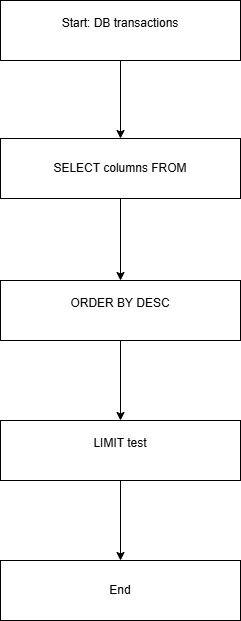

The diagram above was exported from draw.io. Its source (the exported page's mxGraphModel, read from the mxfile embedded in the PNG):
<mxGraphModel dx="915" dy="659" grid="1" gridSize="10" guides="1" tooltips="1" connect="1" arrows="1" fold="1" page="1" pageScale="1" pageWidth="850" pageHeight="1100" math="0" shadow="0">
  <root>
    <mxCell id="0" />
    <mxCell id="1" parent="0" />
    <mxCell id="oehZfuuyYPSxWZpjWlKQ-3" edge="1" parent="1" source="oehZfuuyYPSxWZpjWlKQ-1" style="edgeStyle=orthogonalEdgeStyle;rounded=0;orthogonalLoop=1;jettySize=auto;html=1;" target="oehZfuuyYPSxWZpjWlKQ-2" value="">
      <mxGeometry relative="1" as="geometry" />
    </mxCell>
    <mxCell id="oehZfuuyYPSxWZpjWlKQ-1" parent="1" style="rounded=0;whiteSpace=wrap;html=1;" value="&#10;Start: DB transactions&#10;&#10;" vertex="1">
      <mxGeometry height="60" width="240" x="280" y="60" as="geometry" />
    </mxCell>
    <mxCell id="oehZfuuyYPSxWZpjWlKQ-5" edge="1" parent="1" source="oehZfuuyYPSxWZpjWlKQ-2" style="edgeStyle=orthogonalEdgeStyle;rounded=0;orthogonalLoop=1;jettySize=auto;html=1;" target="oehZfuuyYPSxWZpjWlKQ-4" value="">
      <mxGeometry relative="1" as="geometry" />
    </mxCell>
    <mxCell id="oehZfuuyYPSxWZpjWlKQ-2" parent="1" style="rounded=0;whiteSpace=wrap;html=1;" value="SELECT columns FROM" vertex="1">
      <mxGeometry height="60" width="240" x="280" y="198" as="geometry" />
    </mxCell>
    <mxCell id="oehZfuuyYPSxWZpjWlKQ-7" edge="1" parent="1" source="oehZfuuyYPSxWZpjWlKQ-4" style="edgeStyle=orthogonalEdgeStyle;rounded=0;orthogonalLoop=1;jettySize=auto;html=1;" target="oehZfuuyYPSxWZpjWlKQ-6" value="">
      <mxGeometry relative="1" as="geometry" />
    </mxCell>
    <mxCell id="oehZfuuyYPSxWZpjWlKQ-4" parent="1" style="rounded=0;whiteSpace=wrap;html=1;" value="&#10;ORDER BY DESC&#10;&#10;" vertex="1">
      <mxGeometry height="60" width="240" x="280" y="340" as="geometry" />
    </mxCell>
    <mxCell id="oehZfuuyYPSxWZpjWlKQ-9" edge="1" parent="1" source="oehZfuuyYPSxWZpjWlKQ-6" style="edgeStyle=orthogonalEdgeStyle;rounded=0;orthogonalLoop=1;jettySize=auto;html=1;" target="oehZfuuyYPSxWZpjWlKQ-8" value="">
      <mxGeometry relative="1" as="geometry" />
    </mxCell>
    <mxCell id="oehZfuuyYPSxWZpjWlKQ-6" parent="1" style="rounded=0;whiteSpace=wrap;html=1;" value="&#10;LIMIT test&#10;&#10;" vertex="1">
      <mxGeometry height="60" width="240" x="280" y="480" as="geometry" />
    </mxCell>
    <mxCell id="oehZfuuyYPSxWZpjWlKQ-8" parent="1" style="rounded=0;whiteSpace=wrap;html=1;" value="End" vertex="1">
      <mxGeometry height="60" width="240" x="280" y="620" as="geometry" />
    </mxCell>
  </root>
</mxGraphModel>